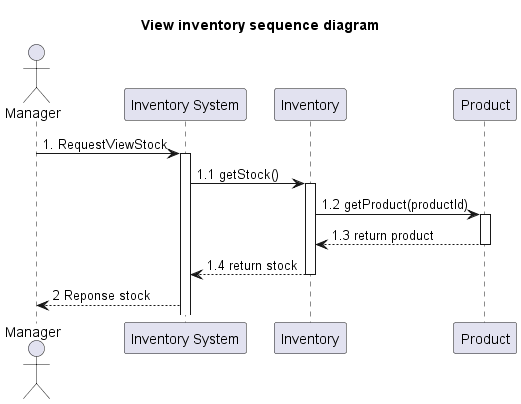

The diagram above was rendered by PlantUML. Its source (embedded in the PNG):
@startuml
'example
title View inventory sequence diagram

actor Manager as actorManager
participant "Inventory System" as InventorySystem
participant "Inventory" as classInventory
participant "Product" as classProduct
'participant "Category" as classCategory

actorManager -> InventorySystem: 1. RequestViewStock
activate InventorySystem

'-------------- START view stock ---------------
InventorySystem -> classInventory: 1.1 getStock()
activate classInventory

classInventory -> classProduct: 1.2 getProduct(productId)
activate classProduct

classProduct --> classInventory: 1.3 return product
deactivate classProduct

classInventory --> InventorySystem: 1.4 return stock
deactivate classInventory

InventorySystem  --> actorManager: 2 Reponse stock


'-------------- END view stock ---------------





@enduml